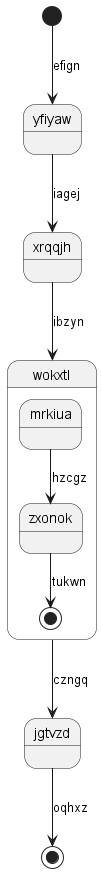

The diagram above was rendered by PlantUML. Its source (embedded in the PNG):
@startuml
state yfiyaw
[*] --> yfiyaw : efign
yfiyaw --> xrqqjh : iagej
xrqqjh --> wokxtl : ibzyn
state wokxtl {
mrkiua --> zxonok : hzcgz
zxonok --> [*] : tukwn
}
wokxtl --> jgtvzd : czngq
jgtvzd --> [*] : oqhxz
@enduml